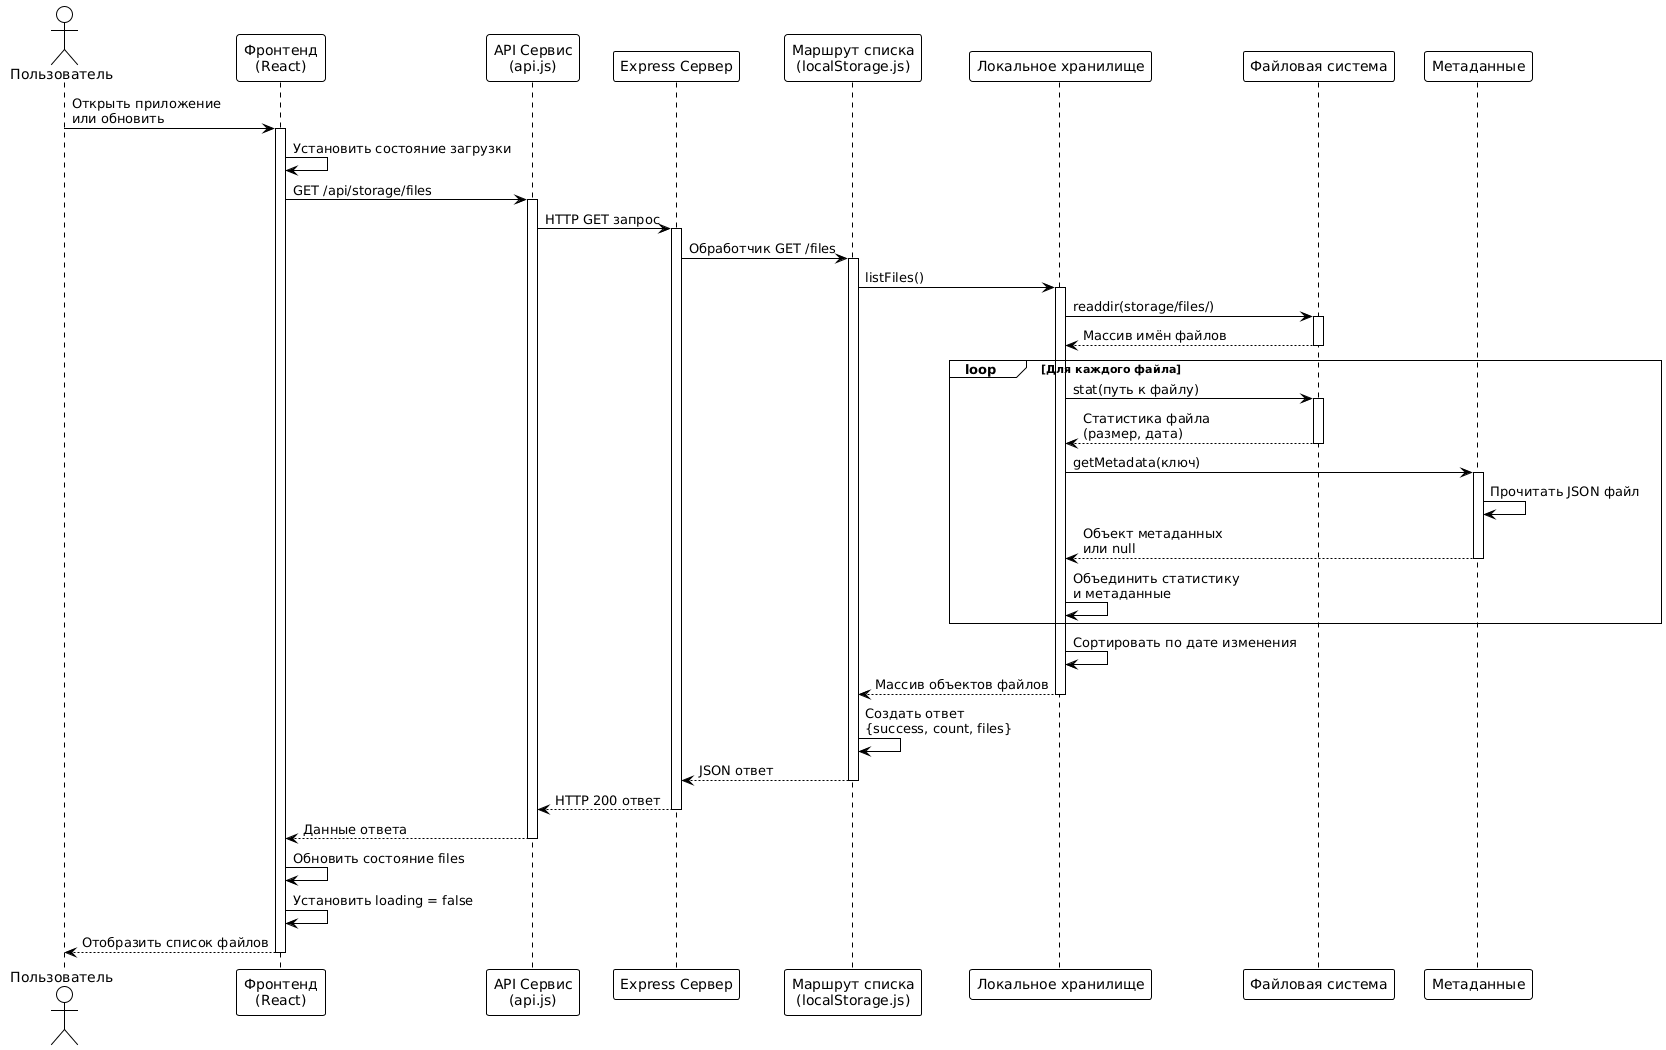

The diagram above was rendered by PlantUML. Its source (embedded in the PNG):
@startuml
!theme plain

actor Пользователь
participant "Фронтенд\n(React)" as Frontend
participant "API Сервис\n(api.js)" as API
participant "Express Сервер" as Server
participant "Маршрут списка\n(localStorage.js)" as Route
participant "Локальное хранилище" as Storage
participant "Файловая система" as FS
participant "Метаданные" as Meta

Пользователь -> Frontend: Открыть приложение\nили обновить
activate Frontend

Frontend -> Frontend: Установить состояние загрузки
Frontend -> API: GET /api/storage/files
activate API

API -> Server: HTTP GET запрос
activate Server

Server -> Route: Обработчик GET /files
activate Route

Route -> Storage: listFiles()
activate Storage

Storage -> FS: readdir(storage/files/)
activate FS
FS --> Storage: Массив имён файлов
deactivate FS

loop Для каждого файла
    Storage -> FS: stat(путь к файлу)
    activate FS
    FS --> Storage: Статистика файла\n(размер, дата)
    deactivate FS
    
    Storage -> Meta: getMetadata(ключ)
    activate Meta
    Meta -> Meta: Прочитать JSON файл
    Meta --> Storage: Объект метаданных\nили null
    deactivate Meta
    
    Storage -> Storage: Объединить статистику\nи метаданные
end

Storage -> Storage: Сортировать по дате изменения
Storage --> Route: Массив объектов файлов
deactivate Storage

Route -> Route: Создать ответ\n{success, count, files}
Route --> Server: JSON ответ
deactivate Route

Server --> API: HTTP 200 ответ
deactivate Server

API --> Frontend: Данные ответа
deactivate API

Frontend -> Frontend: Обновить состояние files
Frontend -> Frontend: Установить loading = false
Frontend --> Пользователь: Отобразить список файлов
deactivate Frontend
@enduml